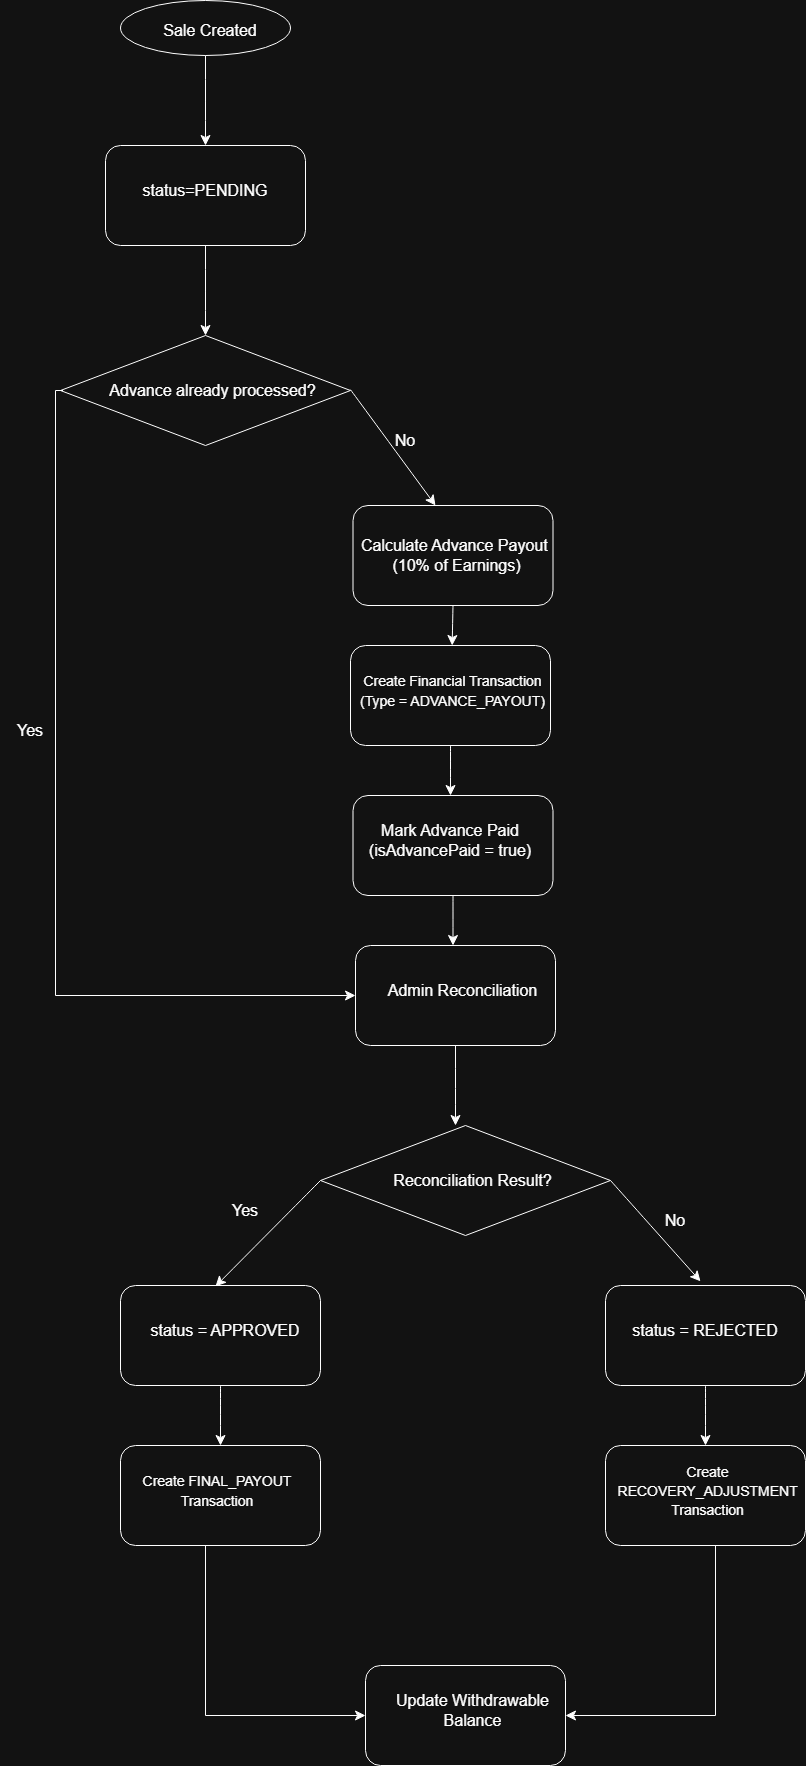

The diagram above was exported from draw.io. Its source (the exported page's mxGraphModel, read from the mxfile embedded in the PNG):
<mxGraphModel dx="1227" dy="568" grid="1" gridSize="10" guides="1" tooltips="1" connect="1" arrows="1" fold="1" page="1" pageScale="1" pageWidth="850" pageHeight="1100" math="0" shadow="0">
  <root>
    <mxCell id="0" />
    <mxCell id="1" parent="0" />
    <mxCell id="obaJgq4aw1E6IRrg2IDq-67" parent="1" style="rhombus;whiteSpace=wrap;html=1;" value="" vertex="1">
      <mxGeometry height="110" width="290" x="225" y="390" as="geometry" />
    </mxCell>
    <mxCell id="obaJgq4aw1E6IRrg2IDq-66" parent="1" style="ellipse;whiteSpace=wrap;html=1;" value="" vertex="1">
      <mxGeometry height="55" width="170" x="285" y="55" as="geometry" />
    </mxCell>
    <mxCell id="obaJgq4aw1E6IRrg2IDq-2" parent="1" style="text;html=1;whiteSpace=wrap;strokeColor=none;fillColor=none;align=center;verticalAlign=middle;rounded=0;fontSize=16;" value="Sale Created" vertex="1">
      <mxGeometry height="50" width="150" x="300" y="60" as="geometry" />
    </mxCell>
    <mxCell id="obaJgq4aw1E6IRrg2IDq-4" edge="1" parent="1" style="edgeStyle=none;orthogonalLoop=1;jettySize=auto;html=1;rounded=0;fontSize=12;startSize=8;endSize=8;curved=1;exitX=0.5;exitY=1;exitDx=0;exitDy=0;" value="">
      <mxGeometry relative="1" width="140" as="geometry">
        <Array as="points">
          <mxPoint x="370" y="160" />
        </Array>
        <mxPoint x="370" y="110" as="sourcePoint" />
        <mxPoint x="370" y="200" as="targetPoint" />
      </mxGeometry>
    </mxCell>
    <mxCell id="obaJgq4aw1E6IRrg2IDq-5" parent="1" style="rounded=1;whiteSpace=wrap;html=1;" value="" vertex="1">
      <mxGeometry height="100" width="200" x="270" y="200" as="geometry" />
    </mxCell>
    <mxCell id="obaJgq4aw1E6IRrg2IDq-6" parent="1" style="text;html=1;whiteSpace=wrap;strokeColor=none;fillColor=none;align=center;verticalAlign=middle;rounded=0;fontSize=16;" value="status=PENDING" vertex="1">
      <mxGeometry height="50" width="150" x="295" y="220" as="geometry" />
    </mxCell>
    <mxCell id="obaJgq4aw1E6IRrg2IDq-7" edge="1" parent="1" source="obaJgq4aw1E6IRrg2IDq-5" style="edgeStyle=none;orthogonalLoop=1;jettySize=auto;html=1;rounded=0;fontSize=12;startSize=8;endSize=8;curved=1;exitX=0.5;exitY=1;exitDx=0;exitDy=0;" value="">
      <mxGeometry relative="1" width="140" as="geometry">
        <Array as="points">
          <mxPoint x="370" y="350" />
        </Array>
        <mxPoint x="350" y="320" as="sourcePoint" />
        <mxPoint x="370" y="390" as="targetPoint" />
      </mxGeometry>
    </mxCell>
    <mxCell id="obaJgq4aw1E6IRrg2IDq-9" parent="1" style="text;html=1;whiteSpace=wrap;strokeColor=none;fillColor=none;align=center;verticalAlign=middle;rounded=0;fontSize=16;" value="&lt;font&gt;Advance already processed?&lt;/font&gt;" vertex="1">
      <mxGeometry height="50" width="215" x="270" y="420" as="geometry" />
    </mxCell>
    <mxCell id="obaJgq4aw1E6IRrg2IDq-23" parent="1" style="rounded=1;whiteSpace=wrap;html=1;" value="" vertex="1">
      <mxGeometry height="100" width="200" x="517.5" y="560" as="geometry" />
    </mxCell>
    <mxCell id="obaJgq4aw1E6IRrg2IDq-24" parent="1" style="text;html=1;whiteSpace=wrap;strokeColor=none;fillColor=none;align=center;verticalAlign=middle;rounded=0;fontSize=16;" value="Calculate Advance Payout&amp;nbsp;&lt;div&gt;(10% of Earnings)&lt;/div&gt;" vertex="1">
      <mxGeometry height="50" width="205" x="518.75" y="585" as="geometry" />
    </mxCell>
    <mxCell id="obaJgq4aw1E6IRrg2IDq-30" parent="1" style="rounded=1;whiteSpace=wrap;html=1;" value="" vertex="1">
      <mxGeometry height="100" width="200" x="515" y="700" as="geometry" />
    </mxCell>
    <mxCell id="obaJgq4aw1E6IRrg2IDq-31" parent="1" style="text;html=1;whiteSpace=wrap;strokeColor=none;fillColor=none;align=center;verticalAlign=middle;rounded=0;fontSize=16;" value="&lt;font style=&quot;font-size: 14px;&quot;&gt;Create Financial Transaction&lt;br&gt;(Type = ADVANCE_PAYOUT)&lt;/font&gt;" vertex="1">
      <mxGeometry height="50" width="212.5" x="511.25" y="720" as="geometry" />
    </mxCell>
    <mxCell id="obaJgq4aw1E6IRrg2IDq-69" edge="1" parent="1" style="edgeStyle=none;orthogonalLoop=1;jettySize=auto;html=1;rounded=0;fontSize=12;startSize=8;endSize=8;curved=1;" value="">
      <mxGeometry relative="1" width="140" as="geometry">
        <Array as="points" />
        <mxPoint x="515" y="444.17" as="sourcePoint" />
        <mxPoint x="600" y="560" as="targetPoint" />
      </mxGeometry>
    </mxCell>
    <mxCell id="obaJgq4aw1E6IRrg2IDq-70" parent="1" style="text;html=1;whiteSpace=wrap;strokeColor=none;fillColor=none;align=center;verticalAlign=middle;rounded=0;fontSize=16;" value="No" vertex="1">
      <mxGeometry height="30" width="60" x="540" y="480" as="geometry" />
    </mxCell>
    <mxCell id="obaJgq4aw1E6IRrg2IDq-73" edge="1" parent="1" source="obaJgq4aw1E6IRrg2IDq-23" style="edgeStyle=none;orthogonalLoop=1;jettySize=auto;html=1;rounded=0;fontSize=12;startSize=8;endSize=8;curved=1;exitX=0.5;exitY=1;exitDx=0;exitDy=0;" value="">
      <mxGeometry relative="1" width="140" as="geometry">
        <Array as="points" />
        <mxPoint x="616.67" y="670" as="sourcePoint" />
        <mxPoint x="616.67" y="700" as="targetPoint" />
      </mxGeometry>
    </mxCell>
    <mxCell id="obaJgq4aw1E6IRrg2IDq-74" parent="1" style="rounded=1;whiteSpace=wrap;html=1;" value="" vertex="1">
      <mxGeometry height="100" width="200" x="517.5" y="850" as="geometry" />
    </mxCell>
    <mxCell id="obaJgq4aw1E6IRrg2IDq-75" parent="1" style="text;html=1;whiteSpace=wrap;strokeColor=none;fillColor=none;align=center;verticalAlign=middle;rounded=0;fontSize=16;" value="&lt;div&gt;Mark Advance Paid&lt;/div&gt;&lt;div&gt;(isAdvancePaid = true)&lt;/div&gt;" vertex="1">
      <mxGeometry height="50" width="190" x="520" y="870" as="geometry" />
    </mxCell>
    <mxCell id="obaJgq4aw1E6IRrg2IDq-76" edge="1" parent="1" source="obaJgq4aw1E6IRrg2IDq-74" style="edgeStyle=none;orthogonalLoop=1;jettySize=auto;html=1;rounded=0;fontSize=12;startSize=8;endSize=8;curved=1;exitX=0.5;exitY=1;exitDx=0;exitDy=0;" value="">
      <mxGeometry relative="1" width="140" as="geometry">
        <Array as="points" />
        <mxPoint x="729.17" y="970" as="sourcePoint" />
        <mxPoint x="617.5" y="1000" as="targetPoint" />
      </mxGeometry>
    </mxCell>
    <mxCell id="obaJgq4aw1E6IRrg2IDq-78" edge="1" parent="1" source="obaJgq4aw1E6IRrg2IDq-30" style="edgeStyle=none;orthogonalLoop=1;jettySize=auto;html=1;rounded=0;fontSize=12;startSize=8;endSize=8;curved=1;exitX=0.5;exitY=1;exitDx=0;exitDy=0;" value="">
      <mxGeometry relative="1" width="140" as="geometry">
        <Array as="points" />
        <mxPoint x="621.33" y="820" as="sourcePoint" />
        <mxPoint x="615" y="850" as="targetPoint" />
      </mxGeometry>
    </mxCell>
    <mxCell id="obaJgq4aw1E6IRrg2IDq-81" parent="1" style="rounded=1;whiteSpace=wrap;html=1;" value="" vertex="1">
      <mxGeometry height="100" width="200" x="520" y="1000" as="geometry" />
    </mxCell>
    <mxCell id="obaJgq4aw1E6IRrg2IDq-82" parent="1" style="text;html=1;whiteSpace=wrap;strokeColor=none;fillColor=none;align=center;verticalAlign=middle;rounded=0;fontSize=16;" value="Admin Reconciliation" vertex="1">
      <mxGeometry height="50" width="175" x="540" y="1020" as="geometry" />
    </mxCell>
    <mxCell id="obaJgq4aw1E6IRrg2IDq-83" edge="1" parent="1" source="obaJgq4aw1E6IRrg2IDq-81" style="edgeStyle=none;orthogonalLoop=1;jettySize=auto;html=1;rounded=0;fontSize=12;startSize=8;endSize=8;curved=1;exitX=0.5;exitY=1;exitDx=0;exitDy=0;entryX=0.5;entryY=0;entryDx=0;entryDy=0;" value="">
      <mxGeometry relative="1" width="140" as="geometry">
        <Array as="points">
          <mxPoint x="620" y="1150" />
        </Array>
        <mxPoint x="600" y="1120" as="sourcePoint" />
        <mxPoint x="620" y="1180" as="targetPoint" />
      </mxGeometry>
    </mxCell>
    <mxCell id="obaJgq4aw1E6IRrg2IDq-104" parent="1" style="rhombus;whiteSpace=wrap;html=1;" value="" vertex="1">
      <mxGeometry height="110" width="290" x="485" y="1180" as="geometry" />
    </mxCell>
    <mxCell id="obaJgq4aw1E6IRrg2IDq-105" parent="1" style="text;html=1;whiteSpace=wrap;strokeColor=none;fillColor=none;align=center;verticalAlign=middle;rounded=0;fontSize=16;" value="&lt;font&gt;Reconciliation Result?&lt;/font&gt;" vertex="1">
      <mxGeometry height="50" width="215" x="530" y="1210" as="geometry" />
    </mxCell>
    <mxCell id="obaJgq4aw1E6IRrg2IDq-106" parent="1" style="text;html=1;whiteSpace=wrap;strokeColor=none;fillColor=none;align=center;verticalAlign=middle;rounded=0;fontSize=16;" value="No" vertex="1">
      <mxGeometry height="30" width="60" x="810" y="1260" as="geometry" />
    </mxCell>
    <mxCell id="obaJgq4aw1E6IRrg2IDq-107" edge="1" parent="1" source="obaJgq4aw1E6IRrg2IDq-104" style="edgeStyle=none;orthogonalLoop=1;jettySize=auto;html=1;rounded=0;fontSize=12;startSize=8;endSize=8;curved=1;exitX=1;exitY=0.5;exitDx=0;exitDy=0;" value="">
      <mxGeometry relative="1" width="140" as="geometry">
        <Array as="points" />
        <mxPoint x="780" y="1220" as="sourcePoint" />
        <mxPoint x="865" y="1335.83" as="targetPoint" />
      </mxGeometry>
    </mxCell>
    <mxCell id="obaJgq4aw1E6IRrg2IDq-108" parent="1" style="text;html=1;whiteSpace=wrap;strokeColor=none;fillColor=none;align=center;verticalAlign=middle;rounded=0;fontSize=16;" value="Yes" vertex="1">
      <mxGeometry height="30" width="60" x="380" y="1250" as="geometry" />
    </mxCell>
    <mxCell id="obaJgq4aw1E6IRrg2IDq-109" edge="1" parent="1" source="obaJgq4aw1E6IRrg2IDq-104" style="edgeStyle=none;orthogonalLoop=1;jettySize=auto;html=1;rounded=0;fontSize=12;startSize=8;endSize=8;curved=1;exitX=0;exitY=0.5;exitDx=0;exitDy=0;" value="">
      <mxGeometry relative="1" width="140" as="geometry">
        <Array as="points" />
        <mxPoint x="480" y="1240" as="sourcePoint" />
        <mxPoint x="380" y="1340.83" as="targetPoint" />
      </mxGeometry>
    </mxCell>
    <mxCell id="obaJgq4aw1E6IRrg2IDq-110" parent="1" style="rounded=1;whiteSpace=wrap;html=1;" value="" vertex="1">
      <mxGeometry height="100" width="200" x="285" y="1340" as="geometry" />
    </mxCell>
    <mxCell id="obaJgq4aw1E6IRrg2IDq-111" parent="1" style="text;html=1;whiteSpace=wrap;strokeColor=none;fillColor=none;align=center;verticalAlign=middle;rounded=0;fontSize=16;" value="status = APPROVED" vertex="1">
      <mxGeometry height="50" width="160" x="310" y="1360" as="geometry" />
    </mxCell>
    <mxCell id="obaJgq4aw1E6IRrg2IDq-112" parent="1" style="rounded=1;whiteSpace=wrap;html=1;" value="" vertex="1">
      <mxGeometry height="100" width="200" x="285" y="1500" as="geometry" />
    </mxCell>
    <mxCell id="obaJgq4aw1E6IRrg2IDq-113" parent="1" style="text;html=1;whiteSpace=wrap;strokeColor=none;fillColor=none;align=center;verticalAlign=middle;rounded=0;fontSize=16;" value="&lt;font style=&quot;font-size: 14px;&quot;&gt;Create FINAL_PAYOUT&lt;br&gt;Transaction&lt;/font&gt;" vertex="1">
      <mxGeometry height="50" width="197.5" x="282.5" y="1520" as="geometry" />
    </mxCell>
    <mxCell id="obaJgq4aw1E6IRrg2IDq-114" edge="1" parent="1" style="edgeStyle=none;orthogonalLoop=1;jettySize=auto;html=1;rounded=0;fontSize=12;startSize=8;endSize=8;curved=1;entryX=0.5;entryY=0;entryDx=0;entryDy=0;" target="obaJgq4aw1E6IRrg2IDq-112" value="">
      <mxGeometry relative="1" width="140" as="geometry">
        <Array as="points" />
        <mxPoint x="385" y="1440" as="sourcePoint" />
        <mxPoint x="535" y="1470" as="targetPoint" />
      </mxGeometry>
    </mxCell>
    <mxCell id="obaJgq4aw1E6IRrg2IDq-115" parent="1" style="rounded=1;whiteSpace=wrap;html=1;" value="" vertex="1">
      <mxGeometry height="100" width="200" x="770" y="1340" as="geometry" />
    </mxCell>
    <mxCell id="obaJgq4aw1E6IRrg2IDq-116" parent="1" style="text;html=1;whiteSpace=wrap;strokeColor=none;fillColor=none;align=center;verticalAlign=middle;rounded=0;fontSize=16;" value="status = REJECTED" vertex="1">
      <mxGeometry height="50" width="150" x="795" y="1360" as="geometry" />
    </mxCell>
    <mxCell id="obaJgq4aw1E6IRrg2IDq-117" parent="1" style="rounded=1;whiteSpace=wrap;html=1;" value="" vertex="1">
      <mxGeometry height="100" width="200" x="770" y="1500" as="geometry" />
    </mxCell>
    <mxCell id="obaJgq4aw1E6IRrg2IDq-118" parent="1" style="text;html=1;whiteSpace=wrap;strokeColor=none;fillColor=none;align=center;verticalAlign=middle;rounded=0;fontSize=16;" value="&lt;font style=&quot;font-size: 14px;&quot;&gt;Create RECOVERY_ADJUSTMENT Transaction&lt;/font&gt;" vertex="1">
      <mxGeometry height="50" width="175" x="785" y="1520" as="geometry" />
    </mxCell>
    <mxCell id="obaJgq4aw1E6IRrg2IDq-119" edge="1" parent="1" style="edgeStyle=none;orthogonalLoop=1;jettySize=auto;html=1;rounded=0;fontSize=12;startSize=8;endSize=8;curved=1;entryX=0.5;entryY=0;entryDx=0;entryDy=0;" target="obaJgq4aw1E6IRrg2IDq-117" value="">
      <mxGeometry relative="1" width="140" as="geometry">
        <Array as="points" />
        <mxPoint x="870" y="1440" as="sourcePoint" />
        <mxPoint x="1020" y="1470" as="targetPoint" />
      </mxGeometry>
    </mxCell>
    <mxCell id="obaJgq4aw1E6IRrg2IDq-120" parent="1" style="text;html=1;whiteSpace=wrap;strokeColor=none;fillColor=none;align=center;verticalAlign=middle;rounded=0;fontSize=16;" value="Yes" vertex="1">
      <mxGeometry height="30" width="60" x="165" y="770" as="geometry" />
    </mxCell>
    <mxCell id="obaJgq4aw1E6IRrg2IDq-125" edge="1" parent="1" style="edgeStyle=segmentEdgeStyle;endArrow=classic;html=1;curved=0;rounded=0;endSize=8;startSize=8;sourcePerimeterSpacing=0;targetPerimeterSpacing=0;fontSize=12;entryX=0;entryY=0.5;entryDx=0;entryDy=0;" target="obaJgq4aw1E6IRrg2IDq-81" value="">
      <mxGeometry relative="1" width="140" as="geometry">
        <Array as="points">
          <mxPoint x="220" y="445" />
          <mxPoint x="220" y="1050" />
        </Array>
        <mxPoint x="227.5" y="445" as="sourcePoint" />
        <mxPoint x="525" y="1045" as="targetPoint" />
      </mxGeometry>
    </mxCell>
    <mxCell id="obaJgq4aw1E6IRrg2IDq-126" parent="1" style="rounded=1;whiteSpace=wrap;html=1;" value="" vertex="1">
      <mxGeometry height="100" width="200" x="530" y="1720" as="geometry" />
    </mxCell>
    <mxCell id="obaJgq4aw1E6IRrg2IDq-127" parent="1" style="text;html=1;whiteSpace=wrap;strokeColor=none;fillColor=none;align=center;verticalAlign=middle;rounded=0;fontSize=16;" value="Update Withdrawable Balance" vertex="1">
      <mxGeometry height="50" width="205" x="535" y="1740" as="geometry" />
    </mxCell>
    <mxCell id="obaJgq4aw1E6IRrg2IDq-129" edge="1" parent="1" source="obaJgq4aw1E6IRrg2IDq-112" style="edgeStyle=segmentEdgeStyle;endArrow=classic;html=1;curved=0;rounded=0;endSize=8;startSize=8;sourcePerimeterSpacing=0;targetPerimeterSpacing=0;fontSize=12;exitX=0.5;exitY=1;exitDx=0;exitDy=0;entryX=0;entryY=0.5;entryDx=0;entryDy=0;" target="obaJgq4aw1E6IRrg2IDq-126" value="">
      <mxGeometry relative="1" width="140" as="geometry">
        <Array as="points">
          <mxPoint x="370" y="1600" />
          <mxPoint x="370" y="1770" />
        </Array>
        <mxPoint x="330" y="1670" as="sourcePoint" />
        <mxPoint x="470" y="1730" as="targetPoint" />
      </mxGeometry>
    </mxCell>
    <mxCell id="obaJgq4aw1E6IRrg2IDq-130" edge="1" parent="1" style="edgeStyle=segmentEdgeStyle;endArrow=classic;html=1;curved=0;rounded=0;endSize=8;startSize=8;sourcePerimeterSpacing=0;targetPerimeterSpacing=0;fontSize=12;exitX=0.5;exitY=1;exitDx=0;exitDy=0;" value="">
      <mxGeometry relative="1" width="140" as="geometry">
        <Array as="points">
          <mxPoint x="880" y="1600" />
          <mxPoint x="880" y="1770" />
        </Array>
        <mxPoint x="895" y="1600" as="sourcePoint" />
        <mxPoint x="730" y="1770" as="targetPoint" />
      </mxGeometry>
    </mxCell>
  </root>
</mxGraphModel>